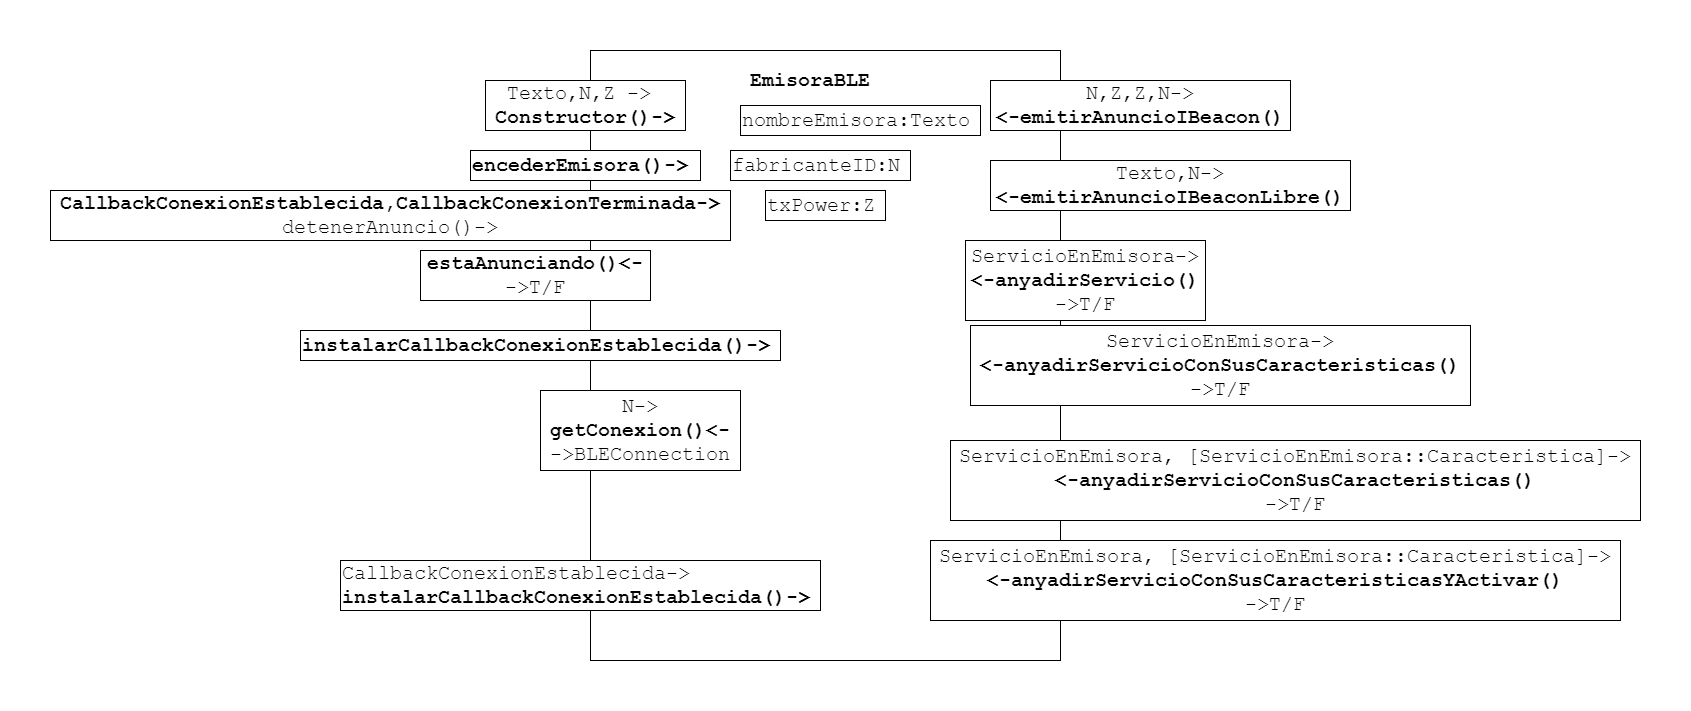

The diagram above was exported from draw.io. Its source (the exported page's mxGraphModel, read from the mxfile embedded in the PNG):
<mxGraphModel dx="2249" dy="762" grid="1" gridSize="10" guides="1" tooltips="1" connect="1" arrows="1" fold="1" page="1" pageScale="1" pageWidth="827" pageHeight="1169" math="0" shadow="0">
  <root>
    <mxCell id="0" />
    <mxCell id="1" parent="0" />
    <mxCell id="8VvmwSKZEBOw-nO_1Mm5-1" value="" style="rounded=0;whiteSpace=wrap;html=1;" parent="1" vertex="1">
      <mxGeometry x="240" y="40" width="470" height="610" as="geometry" />
    </mxCell>
    <mxCell id="8VvmwSKZEBOw-nO_1Mm5-2" value="EmisoraBLE" style="text;html=1;strokeColor=none;fillColor=none;align=center;verticalAlign=middle;whiteSpace=wrap;rounded=0;fontStyle=1;fontFamily=Courier New;fontSize=20;" parent="1" vertex="1">
      <mxGeometry x="380" y="60" width="160" height="20" as="geometry" />
    </mxCell>
    <mxCell id="8VvmwSKZEBOw-nO_1Mm5-3" value="Texto,N,Z -&amp;gt;&amp;nbsp;&lt;br&gt;&lt;b&gt;Constructor()-&amp;gt;&lt;/b&gt;" style="rounded=0;whiteSpace=wrap;html=1;fontFamily=Courier New;fontSize=20;align=center;fontStyle=0;autosize=1;" parent="1" vertex="1">
      <mxGeometry x="135" y="70" width="200" height="50" as="geometry" />
    </mxCell>
    <mxCell id="8VvmwSKZEBOw-nO_1Mm5-4" value="N,Z,Z,N-&amp;gt;&lt;br&gt;&lt;b&gt;&amp;lt;-emitirAnuncioIBeacon()&lt;/b&gt;" style="rounded=0;whiteSpace=wrap;html=1;fontFamily=Courier New;fontSize=20;align=center;fontStyle=0;autosize=1;" parent="1" vertex="1">
      <mxGeometry x="640" y="70" width="300" height="50" as="geometry" />
    </mxCell>
    <mxCell id="8VvmwSKZEBOw-nO_1Mm5-5" value="&lt;b&gt;CallbackConexionEstablecida,CallbackConexionTerminada-&amp;gt;&lt;br&gt;&lt;/b&gt;detenerAnuncio()-&amp;gt;" style="rounded=0;whiteSpace=wrap;html=1;fontFamily=Courier New;fontSize=20;align=center;fontStyle=0;autosize=1;" parent="1" vertex="1">
      <mxGeometry x="-300" y="180" width="680" height="50" as="geometry" />
    </mxCell>
    <mxCell id="8VvmwSKZEBOw-nO_1Mm5-6" value="nombreEmisora:Texto&lt;br&gt;" style="rounded=0;whiteSpace=wrap;html=1;fontFamily=Courier New;fontSize=20;align=left;fontStyle=0;autosize=1;" parent="1" vertex="1">
      <mxGeometry x="390" y="95" width="240" height="30" as="geometry" />
    </mxCell>
    <mxCell id="8VvmwSKZEBOw-nO_1Mm5-7" value="fabricanteID:N" style="rounded=0;whiteSpace=wrap;html=1;fontFamily=Courier New;fontSize=20;align=left;fontStyle=0;autosize=1;" parent="1" vertex="1">
      <mxGeometry x="380" y="140" width="180" height="30" as="geometry" />
    </mxCell>
    <mxCell id="8VvmwSKZEBOw-nO_1Mm5-9" value="&lt;b&gt;encederEmisora()-&amp;gt;&lt;/b&gt;" style="rounded=0;whiteSpace=wrap;html=1;fontFamily=Courier New;fontSize=20;align=left;fontStyle=0;autosize=1;" parent="1" vertex="1">
      <mxGeometry x="120" y="140" width="230" height="30" as="geometry" />
    </mxCell>
    <mxCell id="8VvmwSKZEBOw-nO_1Mm5-10" value="txPower:Z" style="rounded=0;whiteSpace=wrap;html=1;fontFamily=Courier New;fontSize=20;align=left;fontStyle=0;autosize=1;" parent="1" vertex="1">
      <mxGeometry x="415" y="180" width="120" height="30" as="geometry" />
    </mxCell>
    <mxCell id="8VvmwSKZEBOw-nO_1Mm5-12" value="&lt;b&gt;estaAnunciando()&amp;lt;-&lt;br&gt;&lt;/b&gt;-&amp;gt;T/F" style="rounded=0;whiteSpace=wrap;html=1;fontFamily=Courier New;fontSize=20;align=center;fontStyle=0;autosize=1;" parent="1" vertex="1">
      <mxGeometry x="70" y="240" width="230" height="50" as="geometry" />
    </mxCell>
    <mxCell id="8VvmwSKZEBOw-nO_1Mm5-13" value="Texto,N-&amp;gt;&lt;br&gt;&lt;b&gt;&amp;lt;-emitirAnuncioIBeaconLibre()&lt;/b&gt;" style="rounded=0;whiteSpace=wrap;html=1;fontFamily=Courier New;fontSize=20;align=center;fontStyle=0;autosize=1;" parent="1" vertex="1">
      <mxGeometry x="640" y="150" width="360" height="50" as="geometry" />
    </mxCell>
    <mxCell id="8VvmwSKZEBOw-nO_1Mm5-14" value="ServicioEnEmisora-&amp;gt;&lt;br&gt;&lt;b&gt;&amp;lt;-anyadirServicio()&lt;br&gt;&lt;/b&gt;-&amp;gt;T/F" style="rounded=0;whiteSpace=wrap;html=1;fontFamily=Courier New;fontSize=20;align=center;fontStyle=0;autosize=1;" parent="1" vertex="1">
      <mxGeometry x="615" y="230" width="240" height="80" as="geometry" />
    </mxCell>
    <mxCell id="8VvmwSKZEBOw-nO_1Mm5-15" value="ServicioEnEmisora-&amp;gt;&lt;br&gt;&lt;b&gt;&amp;lt;-anyadirServicioConSusCaracteristicas()&lt;br&gt;&lt;/b&gt;-&amp;gt;T/F" style="rounded=0;whiteSpace=wrap;html=1;fontFamily=Courier New;fontSize=20;align=center;fontStyle=0;autosize=1;" parent="1" vertex="1">
      <mxGeometry x="620" y="315" width="500" height="80" as="geometry" />
    </mxCell>
    <mxCell id="8VvmwSKZEBOw-nO_1Mm5-16" value="ServicioEnEmisora, [ServicioEnEmisora::Caracteristica]-&amp;gt;&lt;br&gt;&lt;b&gt;&amp;lt;-anyadirServicioConSusCaracteristicas()&lt;br&gt;&lt;/b&gt;-&amp;gt;T/F" style="rounded=0;whiteSpace=wrap;html=1;fontFamily=Courier New;fontSize=20;align=center;fontStyle=0;autosize=1;" parent="1" vertex="1">
      <mxGeometry x="600" y="430" width="690" height="80" as="geometry" />
    </mxCell>
    <mxCell id="8VvmwSKZEBOw-nO_1Mm5-17" value="ServicioEnEmisora, [ServicioEnEmisora::Caracteristica]-&amp;gt;&lt;br&gt;&lt;b&gt;&amp;lt;-anyadirServicioConSusCaracteristicasYActivar()&lt;br&gt;&lt;/b&gt;-&amp;gt;T/F" style="rounded=0;whiteSpace=wrap;html=1;fontFamily=Courier New;fontSize=20;align=center;fontStyle=0;autosize=1;" parent="1" vertex="1">
      <mxGeometry x="580" y="530" width="690" height="80" as="geometry" />
    </mxCell>
    <mxCell id="8VvmwSKZEBOw-nO_1Mm5-18" value="CallbackConexionEstablecida-&amp;gt;&lt;br&gt;&lt;b&gt;instalarCallbackConexionEstablecida()-&amp;gt;&lt;/b&gt;" style="rounded=0;whiteSpace=wrap;html=1;fontFamily=Courier New;fontSize=20;align=left;fontStyle=0;autosize=1;" parent="1" vertex="1">
      <mxGeometry x="-10" y="550" width="480" height="50" as="geometry" />
    </mxCell>
    <mxCell id="8VvmwSKZEBOw-nO_1Mm5-19" value="&lt;b&gt;instalarCallbackConexionEstablecida()-&amp;gt;&lt;/b&gt;" style="rounded=0;whiteSpace=wrap;html=1;fontFamily=Courier New;fontSize=20;align=left;fontStyle=0;autosize=1;" parent="1" vertex="1">
      <mxGeometry x="-50" y="320" width="480" height="30" as="geometry" />
    </mxCell>
    <mxCell id="8VvmwSKZEBOw-nO_1Mm5-20" value="N-&amp;gt;&lt;br&gt;&lt;b&gt;getConexion()&amp;lt;-&lt;br&gt;&lt;/b&gt;-&amp;gt;BLEConnection" style="rounded=0;whiteSpace=wrap;html=1;fontFamily=Courier New;fontSize=20;align=center;fontStyle=0;autosize=1;" parent="1" vertex="1">
      <mxGeometry x="190" y="380" width="200" height="80" as="geometry" />
    </mxCell>
  </root>
</mxGraphModel>